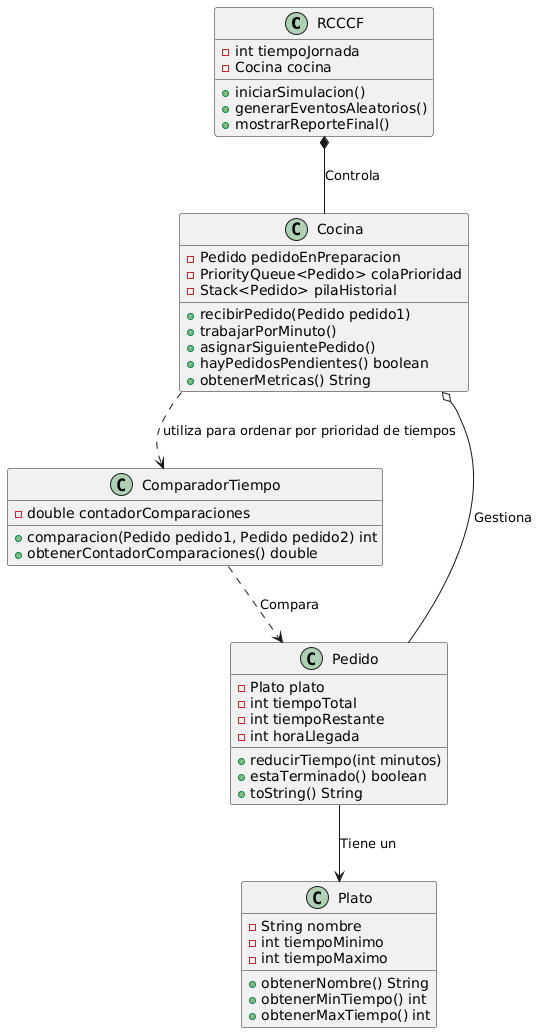

The diagram above was rendered by PlantUML. Its source (embedded in the PNG):
@startuml
top to bottom direction

class RCCCF {
    -int tiempoJornada
    -Cocina cocina
    +iniciarSimulacion()
    +generarEventosAleatorios()
    +mostrarReporteFinal()
}

class Cocina {
    -Pedido pedidoEnPreparacion
    -PriorityQueue<Pedido> colaPrioridad
    -Stack<Pedido> pilaHistorial
    +recibirPedido(Pedido pedido1)
    +trabajarPorMinuto()
    +asignarSiguientePedido()
    +hayPedidosPendientes() boolean
    +obtenerMetricas() String
}

class ComparadorTiempo {
    -double contadorComparaciones
    +comparacion(Pedido pedido1, Pedido pedido2) int
    +obtenerContadorComparaciones() double
}

class Pedido {
    -Plato plato
    -int tiempoTotal
    -int tiempoRestante
    -int horaLlegada
    +reducirTiempo(int minutos)
    +estaTerminado() boolean
    +toString() String
}

class Plato {
    -String nombre
    -int tiempoMinimo
    -int tiempoMaximo
    +obtenerNombre() String
    +obtenerMinTiempo() int
    +obtenerMaxTiempo() int
}

RCCCF *-- Cocina : Controla
Cocina o-- Pedido : Gestiona
Pedido --> Plato : Tiene un
Cocina ..> ComparadorTiempo : utiliza para ordenar por prioridad de tiempos
ComparadorTiempo ..> Pedido : Compara
@enduml